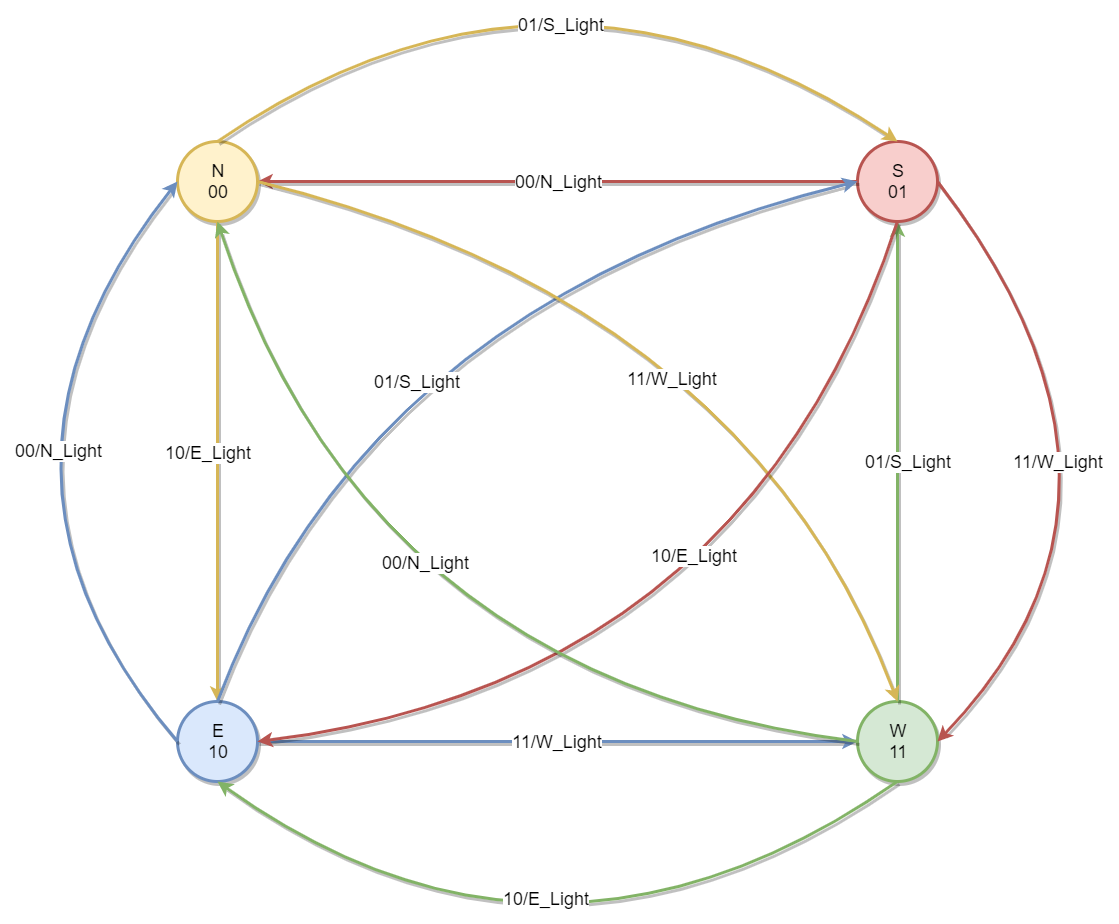

The diagram above was exported from draw.io. Its source (the exported page's mxGraphModel, read from the mxfile embedded in the PNG):
<mxGraphModel dx="2272" dy="772" grid="1" gridSize="10" guides="1" tooltips="1" connect="1" arrows="1" fold="1" page="1" pageScale="1" pageWidth="850" pageHeight="1100" math="0" shadow="0">
  <root>
    <mxCell id="0" />
    <mxCell id="1" parent="0" />
    <mxCell id="4Mq2AH3knydX6p-I10bQ-110" value="N&lt;br&gt;00" style="ellipse;whiteSpace=wrap;html=1;aspect=fixed;labelBackgroundColor=none;labelBorderColor=none;fontSize=18;fillColor=#fff2cc;strokeColor=#d6b656;strokeWidth=3;shadow=1;" parent="1" vertex="1">
      <mxGeometry x="50" y="210" width="80" height="80" as="geometry" />
    </mxCell>
    <mxCell id="4Mq2AH3knydX6p-I10bQ-111" value="E&lt;br&gt;10" style="ellipse;whiteSpace=wrap;html=1;aspect=fixed;fontSize=18;strokeWidth=3;fillColor=#dae8fc;strokeColor=#6c8ebf;shadow=1;" parent="1" vertex="1">
      <mxGeometry x="50" y="770" width="80" height="80" as="geometry" />
    </mxCell>
    <mxCell id="4Mq2AH3knydX6p-I10bQ-112" value="S&lt;br&gt;01" style="ellipse;whiteSpace=wrap;html=1;aspect=fixed;fontSize=18;strokeWidth=3;fillColor=#f8cecc;strokeColor=#b85450;shadow=1;" parent="1" vertex="1">
      <mxGeometry x="730" y="210" width="80" height="80" as="geometry" />
    </mxCell>
    <mxCell id="4Mq2AH3knydX6p-I10bQ-113" value="W&lt;br&gt;11" style="ellipse;whiteSpace=wrap;html=1;aspect=fixed;fontSize=18;strokeWidth=3;fillColor=#d5e8d4;strokeColor=#82b366;shadow=1;" parent="1" vertex="1">
      <mxGeometry x="730" y="770" width="80" height="80" as="geometry" />
    </mxCell>
    <mxCell id="4Mq2AH3knydX6p-I10bQ-116" value="" style="endArrow=classic;html=1;fontSize=18;entryX=0;entryY=0.5;entryDx=0;entryDy=0;exitX=0;exitY=0.5;exitDx=0;exitDy=0;curved=1;strokeWidth=3;fillColor=#dae8fc;strokeColor=#6c8ebf;shadow=1;" parent="1" source="4Mq2AH3knydX6p-I10bQ-111" target="4Mq2AH3knydX6p-I10bQ-110" edge="1">
      <mxGeometry width="50" height="50" relative="1" as="geometry">
        <mxPoint x="254" y="699.5" as="sourcePoint" />
        <mxPoint x="254" y="419.5" as="targetPoint" />
        <Array as="points">
          <mxPoint x="-180" y="541" />
        </Array>
      </mxGeometry>
    </mxCell>
    <mxCell id="4Mq2AH3knydX6p-I10bQ-117" value="&lt;font color=&quot;#000000&quot;&gt;00/N&lt;/font&gt;&lt;span style=&quot;color: rgb(0 , 0 , 0)&quot;&gt;_Light&lt;/span&gt;&lt;font color=&quot;#000000&quot;&gt;&lt;br&gt;&lt;/font&gt;" style="text;html=1;resizable=0;points=[];align=center;verticalAlign=middle;labelBackgroundColor=#ffffff;fontSize=18;fontColor=#FFD966;" parent="4Mq2AH3knydX6p-I10bQ-116" vertex="1" connectable="0">
      <mxGeometry x="-0.0238" relative="1" as="geometry">
        <mxPoint x="110.5" y="-21.5" as="offset" />
      </mxGeometry>
    </mxCell>
    <mxCell id="4Mq2AH3knydX6p-I10bQ-118" value="" style="endArrow=classic;html=1;fontSize=18;entryX=1;entryY=0.5;entryDx=0;entryDy=0;exitX=1;exitY=0.5;exitDx=0;exitDy=0;curved=1;strokeWidth=3;fillColor=#f8cecc;strokeColor=#b85450;shadow=1;" parent="1" source="4Mq2AH3knydX6p-I10bQ-112" target="4Mq2AH3knydX6p-I10bQ-113" edge="1">
      <mxGeometry width="50" height="50" relative="1" as="geometry">
        <mxPoint x="610" y="860" as="sourcePoint" />
        <mxPoint x="660" y="810" as="targetPoint" />
        <Array as="points">
          <mxPoint x="1050" y="561" />
        </Array>
      </mxGeometry>
    </mxCell>
    <mxCell id="4Mq2AH3knydX6p-I10bQ-119" value="11/W_Light" style="text;html=1;resizable=0;points=[];align=center;verticalAlign=middle;labelBackgroundColor=#ffffff;fontSize=18;fontColor=#000000;" parent="4Mq2AH3knydX6p-I10bQ-118" vertex="1" connectable="0">
      <mxGeometry x="0.1071" y="27" relative="1" as="geometry">
        <mxPoint x="-128" y="-61.5" as="offset" />
      </mxGeometry>
    </mxCell>
    <mxCell id="4Mq2AH3knydX6p-I10bQ-120" value="" style="endArrow=classic;html=1;fontSize=18;entryX=0.5;entryY=0;entryDx=0;entryDy=0;exitX=0.5;exitY=1;exitDx=0;exitDy=0;curved=1;strokeWidth=3;fillColor=#fff2cc;strokeColor=#d6b656;shadow=1;" parent="1" source="4Mq2AH3knydX6p-I10bQ-110" target="4Mq2AH3knydX6p-I10bQ-111" edge="1">
      <mxGeometry width="50" height="50" relative="1" as="geometry">
        <mxPoint x="200" y="860" as="sourcePoint" />
        <mxPoint x="250" y="810" as="targetPoint" />
        <Array as="points" />
      </mxGeometry>
    </mxCell>
    <mxCell id="4Mq2AH3knydX6p-I10bQ-121" value="10/E_Light" style="text;html=1;resizable=0;points=[];align=center;verticalAlign=middle;labelBackgroundColor=#ffffff;fontSize=18;fontColor=#000000;" parent="4Mq2AH3knydX6p-I10bQ-120" vertex="1" connectable="0">
      <mxGeometry x="-0.1594" y="-94" relative="1" as="geometry">
        <mxPoint x="84" y="28.5" as="offset" />
      </mxGeometry>
    </mxCell>
    <mxCell id="4Mq2AH3knydX6p-I10bQ-122" value="" style="endArrow=classic;html=1;fontSize=18;exitX=0.5;exitY=0;exitDx=0;exitDy=0;entryX=0.5;entryY=1;entryDx=0;entryDy=0;curved=1;strokeWidth=3;fillColor=#d5e8d4;strokeColor=#82b366;shadow=1;" parent="1" source="4Mq2AH3knydX6p-I10bQ-113" target="4Mq2AH3knydX6p-I10bQ-112" edge="1">
      <mxGeometry width="50" height="50" relative="1" as="geometry">
        <mxPoint x="200" y="860" as="sourcePoint" />
        <mxPoint x="250" y="810" as="targetPoint" />
        <Array as="points" />
      </mxGeometry>
    </mxCell>
    <mxCell id="4Mq2AH3knydX6p-I10bQ-123" value="01/S_Light" style="text;html=1;resizable=0;points=[];align=center;verticalAlign=middle;labelBackgroundColor=#ffffff;fontSize=18;fontColor=#000000;" parent="4Mq2AH3knydX6p-I10bQ-122" vertex="1" connectable="0">
      <mxGeometry x="-0.2488" y="-102" relative="1" as="geometry">
        <mxPoint x="-92" y="-60" as="offset" />
      </mxGeometry>
    </mxCell>
    <mxCell id="4Mq2AH3knydX6p-I10bQ-124" value="" style="endArrow=classic;html=1;strokeWidth=3;fontSize=18;exitX=0;exitY=0.5;exitDx=0;exitDy=0;curved=1;entryX=1;entryY=0.5;entryDx=0;entryDy=0;fillColor=#f8cecc;strokeColor=#b85450;shadow=1;" parent="1" source="4Mq2AH3knydX6p-I10bQ-112" target="4Mq2AH3knydX6p-I10bQ-110" edge="1">
      <mxGeometry width="50" height="50" relative="1" as="geometry">
        <mxPoint x="120" y="930" as="sourcePoint" />
        <mxPoint x="220" y="450" as="targetPoint" />
        <Array as="points" />
      </mxGeometry>
    </mxCell>
    <mxCell id="4Mq2AH3knydX6p-I10bQ-125" value="00/N_Light" style="text;html=1;resizable=0;points=[];align=center;verticalAlign=middle;labelBackgroundColor=#ffffff;fontSize=18;fontColor=#000000;" parent="4Mq2AH3knydX6p-I10bQ-124" vertex="1" connectable="0">
      <mxGeometry x="-0.1295" y="-83" relative="1" as="geometry">
        <mxPoint x="-38.5" y="83" as="offset" />
      </mxGeometry>
    </mxCell>
    <mxCell id="4Mq2AH3knydX6p-I10bQ-126" value="" style="endArrow=classic;html=1;strokeWidth=3;fontSize=18;entryX=0;entryY=0.5;entryDx=0;entryDy=0;exitX=1;exitY=0.5;exitDx=0;exitDy=0;curved=1;fillColor=#dae8fc;strokeColor=#6c8ebf;shadow=1;" parent="1" source="4Mq2AH3knydX6p-I10bQ-111" target="4Mq2AH3knydX6p-I10bQ-113" edge="1">
      <mxGeometry width="50" height="50" relative="1" as="geometry">
        <mxPoint x="120" y="930" as="sourcePoint" />
        <mxPoint x="170" y="880" as="targetPoint" />
        <Array as="points" />
      </mxGeometry>
    </mxCell>
    <mxCell id="4Mq2AH3knydX6p-I10bQ-127" value="11/W_Light" style="text;html=1;resizable=0;points=[];align=center;verticalAlign=middle;labelBackgroundColor=#ffffff;fontSize=18;fontColor=#000000;" parent="4Mq2AH3knydX6p-I10bQ-126" vertex="1" connectable="0">
      <mxGeometry x="-0.0986" y="-76" relative="1" as="geometry">
        <mxPoint x="29.5" y="-76" as="offset" />
      </mxGeometry>
    </mxCell>
    <mxCell id="4Mq2AH3knydX6p-I10bQ-128" value="" style="endArrow=classic;html=1;strokeWidth=3;fontSize=18;exitX=0.5;exitY=0;exitDx=0;exitDy=0;entryX=0;entryY=0.5;entryDx=0;entryDy=0;curved=1;fillColor=#dae8fc;strokeColor=#6c8ebf;shadow=1;" parent="1" source="4Mq2AH3knydX6p-I10bQ-111" target="4Mq2AH3knydX6p-I10bQ-112" edge="1">
      <mxGeometry width="50" height="50" relative="1" as="geometry">
        <mxPoint x="120" y="930" as="sourcePoint" />
        <mxPoint x="170" y="880" as="targetPoint" />
        <Array as="points">
          <mxPoint x="240" y="370" />
        </Array>
      </mxGeometry>
    </mxCell>
    <mxCell id="4Mq2AH3knydX6p-I10bQ-129" value="01/S_Light" style="text;html=1;resizable=0;points=[];align=center;verticalAlign=middle;labelBackgroundColor=#ffffff;fontSize=18;fontColor=#000000;" parent="4Mq2AH3knydX6p-I10bQ-128" vertex="1" connectable="0">
      <mxGeometry x="-0.2742" y="-78" relative="1" as="geometry">
        <mxPoint x="8" y="-30.5" as="offset" />
      </mxGeometry>
    </mxCell>
    <mxCell id="4Mq2AH3knydX6p-I10bQ-130" value="" style="endArrow=classic;html=1;strokeWidth=3;fontSize=18;entryX=0.5;entryY=0;entryDx=0;entryDy=0;curved=1;exitX=1;exitY=0.5;exitDx=0;exitDy=0;fillColor=#fff2cc;strokeColor=#d6b656;shadow=1;" parent="1" source="4Mq2AH3knydX6p-I10bQ-110" target="4Mq2AH3knydX6p-I10bQ-113" edge="1">
      <mxGeometry width="50" height="50" relative="1" as="geometry">
        <mxPoint x="400" y="290" as="sourcePoint" />
        <mxPoint x="170" y="880" as="targetPoint" />
        <Array as="points">
          <mxPoint x="620" y="370" />
        </Array>
      </mxGeometry>
    </mxCell>
    <mxCell id="4Mq2AH3knydX6p-I10bQ-131" value="11/W_Light" style="text;html=1;resizable=0;points=[];align=center;verticalAlign=middle;labelBackgroundColor=#ffffff;fontSize=18;fontColor=#000000;" parent="4Mq2AH3knydX6p-I10bQ-130" vertex="1" connectable="0">
      <mxGeometry x="-0.0332" y="-93" relative="1" as="geometry">
        <mxPoint as="offset" />
      </mxGeometry>
    </mxCell>
    <mxCell id="4Mq2AH3knydX6p-I10bQ-132" value="" style="endArrow=classic;html=1;strokeWidth=3;fontSize=18;exitX=0.5;exitY=1;exitDx=0;exitDy=0;entryX=1;entryY=0.5;entryDx=0;entryDy=0;curved=1;fillColor=#f8cecc;strokeColor=#b85450;shadow=1;" parent="1" source="4Mq2AH3knydX6p-I10bQ-112" target="4Mq2AH3knydX6p-I10bQ-111" edge="1">
      <mxGeometry width="50" height="50" relative="1" as="geometry">
        <mxPoint x="120" y="930" as="sourcePoint" />
        <mxPoint x="170" y="880" as="targetPoint" />
        <Array as="points">
          <mxPoint x="620" y="750" />
        </Array>
      </mxGeometry>
    </mxCell>
    <mxCell id="4Mq2AH3knydX6p-I10bQ-133" value="10/E_Light" style="text;html=1;resizable=0;points=[];align=center;verticalAlign=middle;labelBackgroundColor=#ffffff;fontSize=18;fontColor=#000000;" parent="4Mq2AH3knydX6p-I10bQ-132" vertex="1" connectable="0">
      <mxGeometry x="-0.22" y="-90" relative="1" as="geometry">
        <mxPoint as="offset" />
      </mxGeometry>
    </mxCell>
    <mxCell id="4Mq2AH3knydX6p-I10bQ-134" value="" style="endArrow=classic;html=1;strokeWidth=3;fontSize=18;exitX=0;exitY=0.5;exitDx=0;exitDy=0;entryX=0.5;entryY=1;entryDx=0;entryDy=0;curved=1;fillColor=#d5e8d4;strokeColor=#82b366;shadow=1;" parent="1" source="4Mq2AH3knydX6p-I10bQ-113" target="4Mq2AH3knydX6p-I10bQ-110" edge="1">
      <mxGeometry width="50" height="50" relative="1" as="geometry">
        <mxPoint x="120" y="930" as="sourcePoint" />
        <mxPoint x="170" y="880" as="targetPoint" />
        <Array as="points">
          <mxPoint x="240" y="750" />
        </Array>
      </mxGeometry>
    </mxCell>
    <mxCell id="4Mq2AH3knydX6p-I10bQ-135" value="00/N_Light" style="text;html=1;resizable=0;points=[];align=center;verticalAlign=middle;labelBackgroundColor=#ffffff;fontSize=18;fontColor=#000000;" parent="4Mq2AH3knydX6p-I10bQ-134" vertex="1" connectable="0">
      <mxGeometry x="-0.0796" y="-125" relative="1" as="geometry">
        <mxPoint x="-1" as="offset" />
      </mxGeometry>
    </mxCell>
    <mxCell id="4Mq2AH3knydX6p-I10bQ-144" value="" style="endArrow=classic;html=1;fontSize=18;exitX=0.5;exitY=0;exitDx=0;exitDy=0;entryX=0.5;entryY=0;entryDx=0;entryDy=0;curved=1;strokeWidth=3;fillColor=#fff2cc;strokeColor=#d6b656;shadow=1;" parent="1" source="4Mq2AH3knydX6p-I10bQ-110" target="4Mq2AH3knydX6p-I10bQ-112" edge="1">
      <mxGeometry width="50" height="50" relative="1" as="geometry">
        <mxPoint x="84.5" y="210" as="sourcePoint" />
        <mxPoint x="764.5" y="210" as="targetPoint" />
        <Array as="points">
          <mxPoint x="425.5" y="-20" />
        </Array>
      </mxGeometry>
    </mxCell>
    <mxCell id="4Mq2AH3knydX6p-I10bQ-145" value="&lt;font style=&quot;font-size: 18px&quot;&gt;01/S_Light&lt;/font&gt;" style="text;html=1;resizable=0;points=[];align=center;verticalAlign=middle;labelBackgroundColor=#ffffff;fontSize=18;" parent="4Mq2AH3knydX6p-I10bQ-144" vertex="1" connectable="0">
      <mxGeometry x="0.05" y="-25" relative="1" as="geometry">
        <mxPoint x="1.5" y="78.5" as="offset" />
      </mxGeometry>
    </mxCell>
    <mxCell id="4Mq2AH3knydX6p-I10bQ-146" value="" style="endArrow=classic;html=1;fontSize=18;entryX=0.5;entryY=1;entryDx=0;entryDy=0;curved=1;exitX=0.5;exitY=1;exitDx=0;exitDy=0;strokeWidth=3;fillColor=#d5e8d4;strokeColor=#82b366;shadow=1;" parent="1" source="4Mq2AH3knydX6p-I10bQ-113" target="4Mq2AH3knydX6p-I10bQ-111" edge="1">
      <mxGeometry width="50" height="50" relative="1" as="geometry">
        <mxPoint x="764.5" y="850" as="sourcePoint" />
        <mxPoint x="84.5" y="850" as="targetPoint" />
        <Array as="points">
          <mxPoint x="424.5" y="1090" />
        </Array>
      </mxGeometry>
    </mxCell>
    <mxCell id="4Mq2AH3knydX6p-I10bQ-147" value="&lt;font&gt;10/E_Light&lt;br&gt;&lt;/font&gt;" style="text;html=1;resizable=0;points=[];align=center;verticalAlign=middle;labelBackgroundColor=#ffffff;fontSize=18;fontColor=#000000;" parent="4Mq2AH3knydX6p-I10bQ-146" vertex="1" connectable="0">
      <mxGeometry x="-0.045" y="-33" relative="1" as="geometry">
        <mxPoint x="-6.5" y="-82" as="offset" />
      </mxGeometry>
    </mxCell>
  </root>
</mxGraphModel>